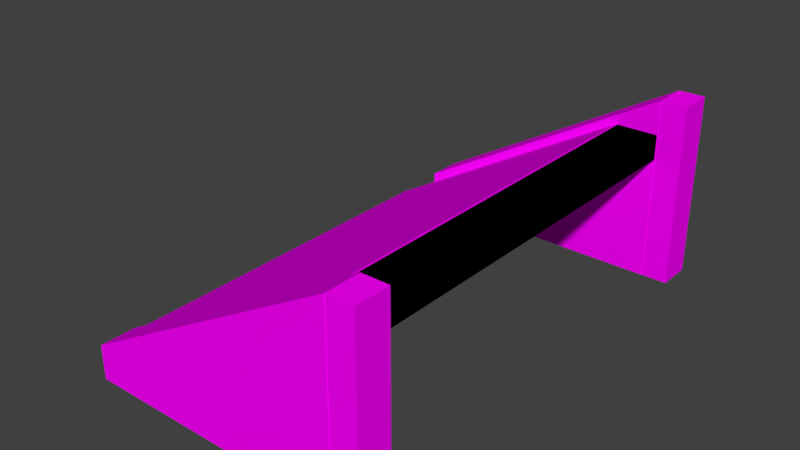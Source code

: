 # Source: Stairs01.blend  (saved by Blender 2.79.0; exported with 4.5.12 LTS)
import bpy
from mathutils import Matrix  # noqa: F401  (used for matrix-valued properties, if any)

bpy.ops.wm.read_factory_settings(use_empty=True)
scene = bpy.context.scene
scene.name = 'Scene'

# ---- collections
col_collection_1 = bpy.data.collections.new('Collection 1'); scene.collection.children.link(col_collection_1)

# ---- images (referenced by path relative to the original .blend; pixels are not part of the script)
import os
ASSET_DIR = os.environ.get("B2B_ASSET_DIR", "")  # directory of the original .blend (textures are referenced by path, not embedded)
HERE = os.path.dirname(os.path.abspath(__file__))  # packed textures are extracted next to this script under _unpacked/

def load_image(name, relpath, width, height, colorspace="sRGB"):
    """Load a texture the original file referenced (path relative to the .blend, or extracted next to this script)."""
    p = next((c for c in (os.path.join(HERE, relpath), os.path.join(ASSET_DIR, relpath)) if relpath and os.path.exists(c)), "")
    if p:
        img = bpy.data.images.load(p, check_existing=True)
        img.name = name
    else:  # same state as the original file: an image datablock whose file is absent (Cycles renders it pink)
        img = bpy.data.images.new(name, width, height)
        img.source = "FILE"
        img.filepath = "//" + (relpath or name)
    img.colorspace_settings.name = colorspace
    return img
img_texturescom_brickgroutless0092_5_seamless_s_jpg = load_image('TexturesCom_BrickGroutless0092_5_seamless_S.jpg', 'TexturesCom_BrickGroutless0092_5_seamless_S.jpg', 1024, 1024, 'sRGB')

# ---- materials (node trees are filled in below, after node groups)
mat_mwall = bpy.data.materials.new('mWall')
mat_mwall.alpha_threshold = 0.0
mat_mwall.roughness = 0.5
mat_mwall.line_color = (0.0, 0.0, 0.0, 1.0)

# ---- material node trees
mat_mwall.use_nodes = True; mat_mwall.node_tree.nodes.clear()
_N = mat_mwall.node_tree.nodes; _L = mat_mwall.node_tree.links
n0 = _N.new('ShaderNodeOutputMaterial'); n0.name = 'Material Output'; n0.location = (300, 300)
n1 = _N.new('ShaderNodeBsdfDiffuse'); n1.name = 'Diffuse BSDF'; n1.location = (10, 300)
n2 = _N.new('ShaderNodeTexImage'); n2.name = 'Image Texture'; n2.location = (-180, 300)
n2.width = 140
n2.image = img_texturescom_brickgroutless0092_5_seamless_s_jpg
_L.new(n1.outputs[0], n0.inputs[0])
_L.new(n2.outputs[0], n1.inputs[0])
n0.is_active_output = True

# ---- world
world_world = bpy.data.worlds.new('World'); scene.world = world_world
world_world.color = (0.05088, 0.05088, 0.05088)
world_world.use_sun_shadow = False
world_world.sun_shadow_jitter_overblur = 0.0
world_world.cycles.sampling_method = 'MANUAL'

# ---- meshes
me_stairssidemeshr = bpy.data.meshes.new('StairsSideMeshR')
me_stairssidemeshr.from_pydata([(2.405, -2.435, 0.000115), (2.405, -2.435, 1.841), (2.405, -2.078, 0.000115), (2.405, -2.078, 1.841), (-0.2186, -2.435, 0.000115), (-0.2186, -2.078, 0.3417), (-0.2186, -2.435, 0.3417), (-0.2186, -2.078, 0.000115), (2.405, -2.431, 1.841), (2.405, -2.082, 1.841), (2.405, -2.431, 0.000115), (2.405, -2.082, 0.000115), (2.668, -2.431, 1.841), (2.668, -2.082, 1.841), (2.668, -2.431, 0.000115), (2.668, -2.082, 0.000115)], [], [(4, 7, 2, 0), (4, 0, 1, 6), (6, 5, 7, 4), (1, 3, 5, 6), (2, 7, 5, 3), (2, 3, 9, 11), (8, 10, 14, 12), (3, 1, 8, 9), (1, 0, 10, 8), (13, 12, 14, 15), (10, 11, 15, 14), (11, 9, 13, 15), (9, 8, 12, 13)])
_uv = me_stairssidemeshr.uv_layers.new(name='UVMap')
_uv.uv.foreach_set('vector', [0.07525, 0.07525, 0.07525, 0.0001348, 0.6281, 0.0001347, 0.6281, 0.07525, 0.07525, 0.07525, 0.6281, 0.07525, 0.6281, 0.4633, 0.07525, 0.1473, 0.07525, 0.1473, 0.0001347, 0.1473, 0.0001347, 0.07525, 0.07525, 0.07525, 0.6402, 0.9244, 0.6402, 0.9999, 0.0001348, 0.9999, 0.0001347, 0.9244, 0.5515, 0.9241, 0.0001351, 0.9241, 0.0001347, 0.8523, 0.5515, 0.5371, 0.5515, 0.9241, 0.5515, 0.5371, 0.5582, 0.5371, 0.5582, 0.924, 0.6349, 0.4632, 0.6349, 0.07519, 0.6904, 0.07519, 0.6904, 0.4632, 0.6349, 0.4635, 0.6281, 0.4633, 0.6349, 0.4632, 0.6349, 0.4633, 0.6281, 0.4633, 0.6281, 0.07525, 0.6349, 0.07519, 0.6349, 0.4632, 0.764, 0.4632, 0.6904, 0.4632, 0.6904, 0.07519, 0.764, 0.07519, 0.6349, 0.07519, 0.6349, 0.001592, 0.6904, 0.001592, 0.6904, 0.07519, 0.5582, 0.924, 0.5582, 0.5371, 0.6136, 0.5371, 0.6136, 0.924, 0.6349, 0.5368, 0.6349, 0.4632, 0.6904, 0.4632, 0.6904, 0.5368])
me_stairssidemeshr.materials.append(mat_mwall)
me_stairssidemeshr.use_remesh_preserve_volume = False
me_stairssidemeshr.use_remesh_preserve_attributes = False
me_stairssidemeshr.use_mirror_vertex_groups = False
me_stairssidemeshr.update()
me_stairscolliermesh = bpy.data.meshes.new('StairsCollierMesh')
me_stairscolliermesh.from_pydata([(0.2186, -2.078, 0.000115), (0.2186, 2.078, 0.000115), (1.967, -2.078, 1.499), (1.967, 2.078, 1.499), (2.405, -2.078, 1.25), (2.405, 2.078, 1.25), (-0.6372, -2.078, 0.000115), (-0.6372, 2.078, 0.000115), (2.405, -2.078, 1.499), (2.405, 2.078, 1.499)], [], [(3, 7, 6, 2), (1, 5, 4, 0), (5, 9, 8, 4), (3, 2, 8, 9), (0, 6, 7, 1), (2, 6, 0, 4), (3, 5, 1, 7), (9, 5, 3), (4, 8, 2)])
_uv = me_stairscolliermesh.uv_layers.new(name='UVMap')
_uv.uv.foreach_set('vector', [0.0, 0.0, 0.0, 0.0, 0.0, 0.0, 0.0, 0.0, 0.0, 0.0, 0.0, 0.0, 0.0, 0.0, 0.0, 0.0, 0.0, 0.0, 0.0, 0.0, 0.0, 0.0, 0.0, 0.0, 0.0, 0.0, 0.0, 0.0, 0.0, 0.0, 0.0, 0.0, 0.0, 0.0, 0.0, 0.0, 0.0, 0.0, 0.0, 0.0, 0.0, 0.0, 0.0, 0.0, 0.0, 0.0, 0.0, 0.0, 0.0, 0.0, 0.0, 0.0, 0.0, 0.0, 0.0, 0.0, 0.0, 0.0, 0.0, 0.0, 0.0, 0.0, 0.0, 0.0, 0.0, 0.0, 0.0, 0.0])
me_stairscolliermesh.materials.append(mat_mwall)
me_stairscolliermesh.use_remesh_preserve_volume = False
me_stairscolliermesh.use_remesh_preserve_attributes = False
me_stairscolliermesh.use_mirror_vertex_groups = False
me_stairscolliermesh.update()
me_stairsmesh = bpy.data.meshes.new('StairsMesh')
me_stairsmesh.from_pydata([(-0.2186, -2.078, 0.000115), (-0.2186, -2.078, 0.25), (-0.2186, 2.078, 0.000115), (-0.2186, 2.078, 0.25), (0.2186, -2.078, 0.000115), (0.2186, -2.078, 0.25), (0.2186, 2.078, 0.000115), (0.2186, 2.078, 0.25), (0.2186, -2.078, 0.25), (0.2186, -2.078, 0.4999), (0.2186, 2.078, 0.25), (0.2186, 2.078, 0.4999), (0.6558, -2.078, 0.25), (0.6558, -2.078, 0.4999), (0.6558, 2.078, 0.25), (0.6558, 2.078, 0.4999), (0.6558, -2.078, 0.4999), (0.6558, -2.078, 0.7498), (0.6558, 2.078, 0.4999), (0.6558, 2.078, 0.7498), (1.093, -2.078, 0.4999), (1.093, -2.078, 0.7498), (1.093, 2.078, 0.4999), (1.093, 2.078, 0.7498), (1.093, -2.078, 0.7498), (1.093, -2.078, 0.9997), (1.093, 2.078, 0.7498), (1.093, 2.078, 0.9997), (1.53, -2.078, 0.7498), (1.53, -2.078, 0.9997), (1.53, 2.078, 0.7498), (1.53, 2.078, 0.9997), (1.53, -2.078, 0.9997), (1.53, -2.078, 1.25), (1.53, 2.078, 0.9997), (1.53, 2.078, 1.25), (1.967, -2.078, 0.9997), (1.967, -2.078, 1.25), (1.967, 2.078, 0.9997), (1.967, 2.078, 1.25), (1.967, -2.078, 1.25), (1.967, -2.078, 1.499), (1.967, 2.078, 1.25), (1.967, 2.078, 1.499), (2.405, -2.078, 1.25), (2.405, -2.078, 1.499), (2.405, 2.078, 1.25), (2.405, 2.078, 1.499)], [], [(0, 1, 3, 2), (2, 3, 7, 6), (6, 7, 5, 4), (4, 5, 1, 0), (2, 6, 4, 0), (7, 3, 1, 5), (8, 9, 11, 10), (10, 11, 15, 14), (14, 15, 13, 12), (12, 13, 9, 8), (10, 14, 12, 8), (15, 11, 9, 13), (16, 17, 19, 18), (18, 19, 23, 22), (22, 23, 21, 20), (20, 21, 17, 16), (18, 22, 20, 16), (23, 19, 17, 21), (24, 25, 27, 26), (26, 27, 31, 30), (30, 31, 29, 28), (28, 29, 25, 24), (26, 30, 28, 24), (31, 27, 25, 29), (32, 33, 35, 34), (34, 35, 39, 38), (38, 39, 37, 36), (36, 37, 33, 32), (34, 38, 36, 32), (39, 35, 33, 37), (40, 41, 43, 42), (42, 43, 47, 46), (46, 47, 45, 44), (44, 45, 41, 40), (42, 46, 44, 40), (47, 43, 41, 45)])
me_stairsmesh.polygons.foreach_set('use_smooth', [True] * 36)
_uv = me_stairsmesh.uv_layers.new(name='UVMap')
_uv.uv.foreach_set('vector', [0.05309, 0.5833, 0.05309, 0.5531, 0.5561, 0.5531, 0.5561, 0.5833, 0.5561, 0.5833, 0.5561, 0.5531, 0.609, 0.5531, 0.609, 0.5833, 0.5561, 0.6362, 0.5561, 0.6665, 0.05309, 0.6665, 0.05309, 0.6362, 0.0001909, 0.5833, 0.0001909, 0.5531, 0.05309, 0.5531, 0.05309, 0.5833, 0.5561, 0.5833, 0.5561, 0.6362, 0.05309, 0.6362, 0.05309, 0.5833, 0.5561, 0.5002, 0.5561, 0.5531, 0.05309, 0.5531, 0.05309, 0.5002, 0.05309, 0.75, 0.05309, 0.7198, 0.5561, 0.7198, 0.5561, 0.75, 0.5561, 0.75, 0.5561, 0.7198, 0.609, 0.7198, 0.609, 0.75, 0.5561, 0.8029, 0.5561, 0.8331, 0.05309, 0.8331, 0.05309, 0.8029, 0.000191, 0.75, 0.0001909, 0.7198, 0.05309, 0.7198, 0.05309, 0.75, 0.5561, 0.75, 0.5561, 0.8029, 0.05309, 0.8029, 0.05309, 0.75, 0.5561, 0.6669, 0.5561, 0.7198, 0.05309, 0.7198, 0.05309, 0.6669, 0.05309, 0.4167, 0.05309, 0.3864, 0.5561, 0.3864, 0.5561, 0.4167, 0.5561, 0.4167, 0.5561, 0.3864, 0.609, 0.3864, 0.609, 0.4167, 0.5561, 0.4696, 0.5561, 0.4998, 0.05309, 0.4998, 0.05309, 0.4696, 0.0001909, 0.4167, 0.0001909, 0.3864, 0.05309, 0.3864, 0.05309, 0.4167, 0.5561, 0.4167, 0.5561, 0.4696, 0.05309, 0.4696, 0.05309, 0.4167, 0.5561, 0.3335, 0.5561, 0.3864, 0.05309, 0.3864, 0.05309, 0.3335, 0.05309, 0.9167, 0.05309, 0.8864, 0.5561, 0.8864, 0.5561, 0.9167, 0.5561, 0.9167, 0.5561, 0.8864, 0.609, 0.8864, 0.609, 0.9167, 0.5561, 0.9696, 0.5561, 0.9998, 0.05309, 0.9998, 0.05309, 0.9696, 0.000191, 0.9167, 0.0001909, 0.8864, 0.05309, 0.8864, 0.05309, 0.9167, 0.5561, 0.9167, 0.5561, 0.9696, 0.05309, 0.9696, 0.05309, 0.9167, 0.5561, 0.8335, 0.5561, 0.8864, 0.05309, 0.8864, 0.05309, 0.8335, 0.05309, 0.08333, 0.05309, 0.05309, 0.5561, 0.05309, 0.5561, 0.08333, 0.5561, 0.08333, 0.5561, 0.05309, 0.609, 0.05309, 0.609, 0.08333, 0.5561, 0.1362, 0.5561, 0.1665, 0.05309, 0.1665, 0.05309, 0.1362, 0.0001909, 0.08333, 0.0001909, 0.05309, 0.05309, 0.05309, 0.05309, 0.08333, 0.5561, 0.08333, 0.5561, 0.1362, 0.05309, 0.1362, 0.05309, 0.08333, 0.5561, 0.0001915, 0.5561, 0.05309, 0.05309, 0.05309, 0.05309, 0.0001909, 0.05309, 0.25, 0.05309, 0.2198, 0.5561, 0.2198, 0.5561, 0.25, 0.5561, 0.25, 0.5561, 0.2198, 0.609, 0.2198, 0.609, 0.25, 0.5561, 0.3029, 0.5561, 0.3331, 0.05309, 0.3331, 0.05309, 0.3029, 0.000191, 0.25, 0.0001909, 0.2198, 0.05309, 0.2198, 0.05309, 0.25, 0.5561, 0.25, 0.5561, 0.3029, 0.05309, 0.3029, 0.05309, 0.25, 0.5561, 0.1669, 0.5561, 0.2198, 0.05309, 0.2198, 0.05309, 0.1669])
me_stairsmesh.materials.append(mat_mwall)
me_stairsmesh.use_remesh_preserve_volume = False
me_stairsmesh.use_remesh_preserve_attributes = False
me_stairsmesh.use_mirror_vertex_groups = False
me_stairsmesh.update()

# ---- objects
ob_stairsdecoration_r = bpy.data.objects.new('StairsDecoration.R', me_stairssidemeshr)
ob_stairscollider = bpy.data.objects.new('StairsCollider', me_stairscolliermesh)
ob_stairs = bpy.data.objects.new('Stairs', me_stairsmesh)

# ---- transforms, parenting, visibility, modifiers, constraints
ob_stairsdecoration_r.location = (0.0, 0.0, 0.0)
ob_stairsdecoration_r.lineart.crease_threshold = 0.0
_m = ob_stairsdecoration_r.modifiers.new('Array', 'ARRAY')
_m.constant_offset_displace = (0.0, 0.0, 0.0)
_m.relative_offset_displace = (0.0, 12.65, 0.0)
ob_stairscollider.location = (0.0, 0.0, 0.0)
ob_stairscollider.hide_viewport = True
ob_stairscollider.lineart.crease_threshold = 0.0
ob_stairs.location = (0.0, 0.0, 0.0)
ob_stairs.lineart.crease_threshold = 0.0
_vg = ob_stairs.vertex_groups.new(name='ToBevel')
_vg.add([1, 3, 9, 11, 17, 19, 25, 27, 33, 35, 41, 43], 1.0, 'REPLACE')
_m = ob_stairs.modifiers.new('Bevel', 'BEVEL')
_m.width = 0.018
_m.width_pct = 0.018
_m.segments = 3
_m.limit_method = 'VGROUP'
_m.vertex_group = 'ToBevel'
_m.spread = 0.0
_m = ob_stairs.modifiers.new('EdgeSplit', 'EDGE_SPLIT')

# ---- collection membership
col_collection_1.objects.link(ob_stairsdecoration_r)
col_collection_1.objects.link(ob_stairscollider)
col_collection_1.objects.link(ob_stairs)

# ---- scene / render settings (as saved in the file)
scene.frame_start = 1; scene.frame_end = 250; scene.frame_set(1)
scene.render.engine = 'CYCLES'
scene.render.resolution_percentage = 50
scene.render.dither_intensity = 0.0
scene.cycles.use_denoising = False
scene.cycles.samples = 128
scene.cycles.sampling_pattern = 'TABULATED_SOBOL'
scene.cycles.use_adaptive_sampling = False
scene.cycles.use_light_tree = False
scene.cycles.blur_glossy = 0.0
scene.cycles.sample_clamp_indirect = 0.0
scene.view_settings.view_transform = 'Standard'
bpy.context.view_layer.update()

# ---- added for rendering (the .blend has no active camera and no usable light): camera, sun
cam_auto = bpy.data.cameras.new('AutoCamera')
cam_auto.lens = 50.0
cam_auto.sensor_width = 36.0
cam_auto.clip_end = 1000.0
ob_auto_camera = bpy.data.objects.new('AutoCamera', cam_auto)
scene.collection.objects.link(ob_auto_camera)
ob_auto_camera.location = (6.71689, -6.84448, 5.48186)
ob_auto_camera.rotation_euler = (1.09748, -7.21219e-08, 0.694738)
scene.camera = ob_auto_camera
light_auto_sun = bpy.data.lights.new('AutoSun', 'SUN')
light_auto_sun.energy = 3.0
light_auto_sun.angle = 0.0523599
ob_auto_sun = bpy.data.objects.new('AutoSun', light_auto_sun)
scene.collection.objects.link(ob_auto_sun)
ob_auto_sun.rotation_euler = (0.872665, 0.174533, 0.523599)
bpy.context.view_layer.update()
